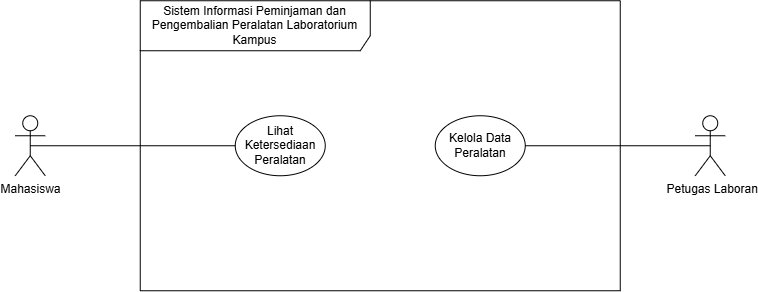

The diagram above was exported from draw.io. Its source (the exported page's mxGraphModel, read from the mxfile embedded in the PNG):
<mxGraphModel dx="773" dy="417" grid="1" gridSize="10" guides="1" tooltips="1" connect="1" arrows="1" fold="1" page="1" pageScale="1" pageWidth="850" pageHeight="1100" math="0" shadow="0">
  <root>
    <mxCell id="0" />
    <mxCell id="1" parent="0" />
    <mxCell id="nmm-FRebur-gWX46QJAy-2" parent="1" style="shape=umlFrame;whiteSpace=wrap;html=1;pointerEvents=0;recursiveResize=0;container=1;collapsible=0;width=230;height=50;" value="Sistem Informasi Peminjaman dan Pengembalian Peralatan Laboratorium&lt;br/&gt;Kampus" vertex="1">
      <mxGeometry height="290" width="480" x="185" y="220" as="geometry" />
    </mxCell>
    <mxCell id="nmm-FRebur-gWX46QJAy-5" parent="nmm-FRebur-gWX46QJAy-2" style="ellipse;html=1;whiteSpace=wrap;" value="Lihat Ketersediaan Peralatan" vertex="1">
      <mxGeometry height="60" width="90" x="95" y="115" as="geometry" />
    </mxCell>
    <mxCell id="nmm-FRebur-gWX46QJAy-6" parent="nmm-FRebur-gWX46QJAy-2" style="ellipse;html=1;whiteSpace=wrap;" value="Kelola Data Peralatan" vertex="1">
      <mxGeometry height="60" width="90" x="295" y="115" as="geometry" />
    </mxCell>
    <mxCell id="nmm-FRebur-gWX46QJAy-7" edge="1" parent="1" source="nmm-FRebur-gWX46QJAy-3" style="edgeStyle=none;shape=wire;html=1;exitX=0.5;exitY=0.5;exitDx=0;exitDy=0;exitPerimeter=0;dashed=1;endArrow=none;endFill=0;" target="nmm-FRebur-gWX46QJAy-5">
      <mxGeometry relative="1" as="geometry" />
    </mxCell>
    <mxCell id="nmm-FRebur-gWX46QJAy-3" parent="1" style="shape=umlActor;verticalLabelPosition=bottom;verticalAlign=top;html=1;" value="Mahasiswa" vertex="1">
      <mxGeometry height="60" width="30" x="60" y="335" as="geometry" />
    </mxCell>
    <mxCell id="nmm-FRebur-gWX46QJAy-8" edge="1" parent="1" source="nmm-FRebur-gWX46QJAy-4" style="edgeStyle=none;shape=wire;html=1;exitX=0.5;exitY=0.5;exitDx=0;exitDy=0;exitPerimeter=0;dashed=1;endArrow=none;endFill=0;" target="nmm-FRebur-gWX46QJAy-6">
      <mxGeometry relative="1" as="geometry" />
    </mxCell>
    <mxCell id="nmm-FRebur-gWX46QJAy-4" parent="1" style="shape=umlActor;verticalLabelPosition=bottom;verticalAlign=top;html=1;" value="&amp;nbsp;Petugas Laboran&lt;div&gt;&lt;br&gt;&lt;/div&gt;&lt;div&gt;&lt;br&gt;&lt;/div&gt;" vertex="1">
      <mxGeometry height="60" width="30" x="740" y="335" as="geometry" />
    </mxCell>
  </root>
</mxGraphModel>